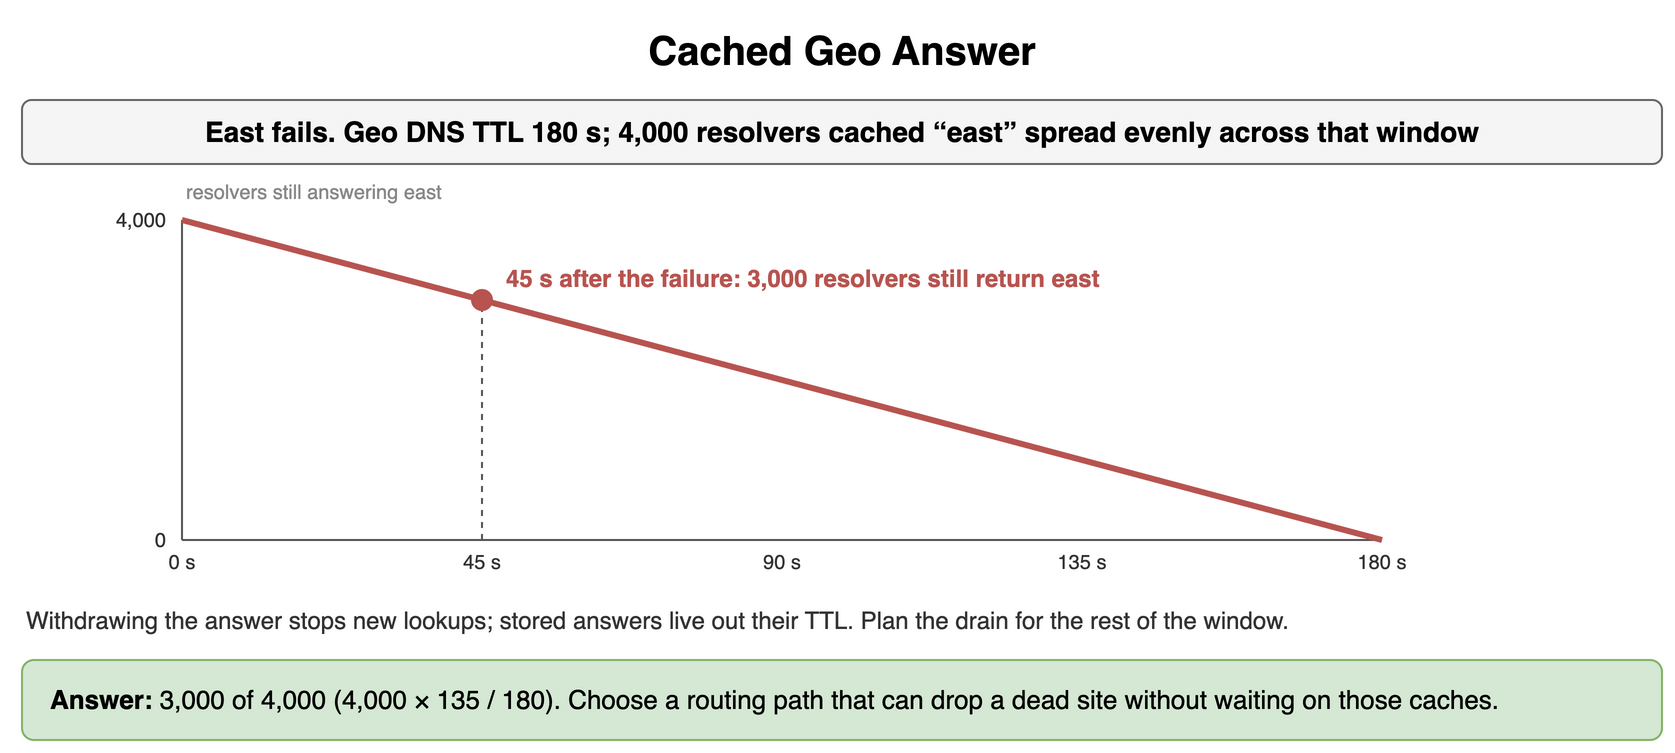

The diagram above was exported from draw.io. Its source (the exported page's mxGraphModel, read from the mxfile embedded in the PNG):
<mxGraphModel dx="900" dy="386" grid="1" gridSize="10" guides="1" tooltips="1" connect="1" arrows="1" fold="1" page="1" pageScale="1" pageWidth="900" pageHeight="386" math="0" shadow="0">
  <root>
    <mxCell id="0" />
    <mxCell id="1" parent="0" />
    <mxCell id="w21" value="Cached Geo Answer" style="text;html=1;align=center;verticalAlign=middle;whiteSpace=wrap;fontSize=20;fontStyle=1;" vertex="1" parent="1">
      <mxGeometry x="40" y="10" width="820" height="30" as="geometry" />
    </mxCell>
    <mxCell id="w22" value="East fails. Geo DNS TTL 180 s; 4,000 resolvers cached “east” spread evenly across that window" style="rounded=1;whiteSpace=wrap;html=1;fillColor=#f5f5f5;strokeColor=#666666;fontStyle=1;fontSize=14;" vertex="1" parent="1">
      <mxGeometry x="40" y="50" width="820" height="32" as="geometry" />
    </mxCell>
    <mxCell id="w23" value="" style="endArrow=none;html=1;strokeColor=#555555;" edge="1" parent="1">
      <mxGeometry relative="1" as="geometry">
        <mxPoint x="120" y="270" as="sourcePoint" />
        <mxPoint x="720" y="270" as="targetPoint" />
      </mxGeometry>
    </mxCell>
    <mxCell id="w24" value="" style="endArrow=none;html=1;strokeColor=#555555;" edge="1" parent="1">
      <mxGeometry relative="1" as="geometry">
        <mxPoint x="120" y="110" as="sourcePoint" />
        <mxPoint x="120" y="270" as="targetPoint" />
      </mxGeometry>
    </mxCell>
    <mxCell id="w25" value="" style="endArrow=none;html=1;strokeColor=#b85450;strokeWidth=3;" edge="1" parent="1">
      <mxGeometry relative="1" as="geometry">
        <mxPoint x="120" y="110" as="sourcePoint" />
        <mxPoint x="720" y="270" as="targetPoint" />
      </mxGeometry>
    </mxCell>
    <mxCell id="w26" value="" style="endArrow=none;html=1;strokeColor=#555555;dashed=1;" edge="1" parent="1">
      <mxGeometry relative="1" as="geometry">
        <mxPoint x="270.0" y="270" as="sourcePoint" />
        <mxPoint x="270.0" y="150.0" as="targetPoint" />
      </mxGeometry>
    </mxCell>
    <mxCell id="w27" value="" style="ellipse;html=1;fillColor=#b85450;strokeColor=#b85450;" vertex="1" parent="1">
      <mxGeometry x="265.0" y="145.0" width="10" height="10" as="geometry" />
    </mxCell>
    <mxCell id="w28" value="45 s after the failure: 3,000 resolvers still return east" style="text;html=1;whiteSpace=wrap;fontSize=11;align=left;verticalAlign=middle;fontSize=12;fontColor=#b85450;fontStyle=1;" vertex="1" parent="1">
      <mxGeometry x="280.0" y="130.0" width="320" height="18" as="geometry" />
    </mxCell>
    <mxCell id="w29" value="0 s" style="text;html=1;whiteSpace=wrap;fontSize=11;align=center;verticalAlign=middle;fontSize=10;fontColor=#333333;" vertex="1" parent="1">
      <mxGeometry x="100" y="274" width="40" height="14" as="geometry" />
    </mxCell>
    <mxCell id="w210" value="45 s" style="text;html=1;whiteSpace=wrap;fontSize=11;align=center;verticalAlign=middle;fontSize=10;fontColor=#333333;" vertex="1" parent="1">
      <mxGeometry x="250.0" y="274" width="40" height="14" as="geometry" />
    </mxCell>
    <mxCell id="w211" value="90 s" style="text;html=1;whiteSpace=wrap;fontSize=11;align=center;verticalAlign=middle;fontSize=10;fontColor=#333333;" vertex="1" parent="1">
      <mxGeometry x="400.0" y="274" width="40" height="14" as="geometry" />
    </mxCell>
    <mxCell id="w212" value="135 s" style="text;html=1;whiteSpace=wrap;fontSize=11;align=center;verticalAlign=middle;fontSize=10;fontColor=#333333;" vertex="1" parent="1">
      <mxGeometry x="550.0" y="274" width="40" height="14" as="geometry" />
    </mxCell>
    <mxCell id="w213" value="180 s" style="text;html=1;whiteSpace=wrap;fontSize=11;align=center;verticalAlign=middle;fontSize=10;fontColor=#333333;" vertex="1" parent="1">
      <mxGeometry x="700" y="274" width="40" height="14" as="geometry" />
    </mxCell>
    <mxCell id="w214" value="4,000" style="text;html=1;whiteSpace=wrap;fontSize=11;align=right;verticalAlign=middle;fontSize=10;fontColor=#333333;" vertex="1" parent="1">
      <mxGeometry x="70" y="102" width="44" height="16" as="geometry" />
    </mxCell>
    <mxCell id="w215" value="0" style="text;html=1;whiteSpace=wrap;fontSize=11;align=right;verticalAlign=middle;fontSize=10;fontColor=#333333;" vertex="1" parent="1">
      <mxGeometry x="70" y="262" width="44" height="16" as="geometry" />
    </mxCell>
    <mxCell id="w216" value="resolvers still answering east" style="text;html=1;whiteSpace=wrap;fontSize=11;align=left;verticalAlign=middle;fontSize=10;fontColor=#888888;" vertex="1" parent="1">
      <mxGeometry x="120" y="88" width="300" height="16" as="geometry" />
    </mxCell>
    <mxCell id="w217" value="Withdrawing the answer stops new lookups; stored answers live out their TTL. Plan the drain for the rest of the window." style="text;html=1;whiteSpace=wrap;fontSize=11;align=left;verticalAlign=middle;fontSize=12;fontColor=#333333;" vertex="1" parent="1">
      <mxGeometry x="40" y="300" width="820" height="20" as="geometry" />
    </mxCell>
    <mxCell id="w218" value="&lt;b&gt;Answer:&lt;/b&gt; 3,000 of 4,000 (4,000 × 135 / 180). Choose a routing path that can drop a dead site without waiting on those caches." style="rounded=1;whiteSpace=wrap;html=1;fillColor=#d5e8d4;strokeColor=#82b366;fontSize=13;align=left;spacingLeft=12;" vertex="1" parent="1">
      <mxGeometry x="40" y="330" width="820" height="40" as="geometry" />
    </mxCell>
  </root>
</mxGraphModel>